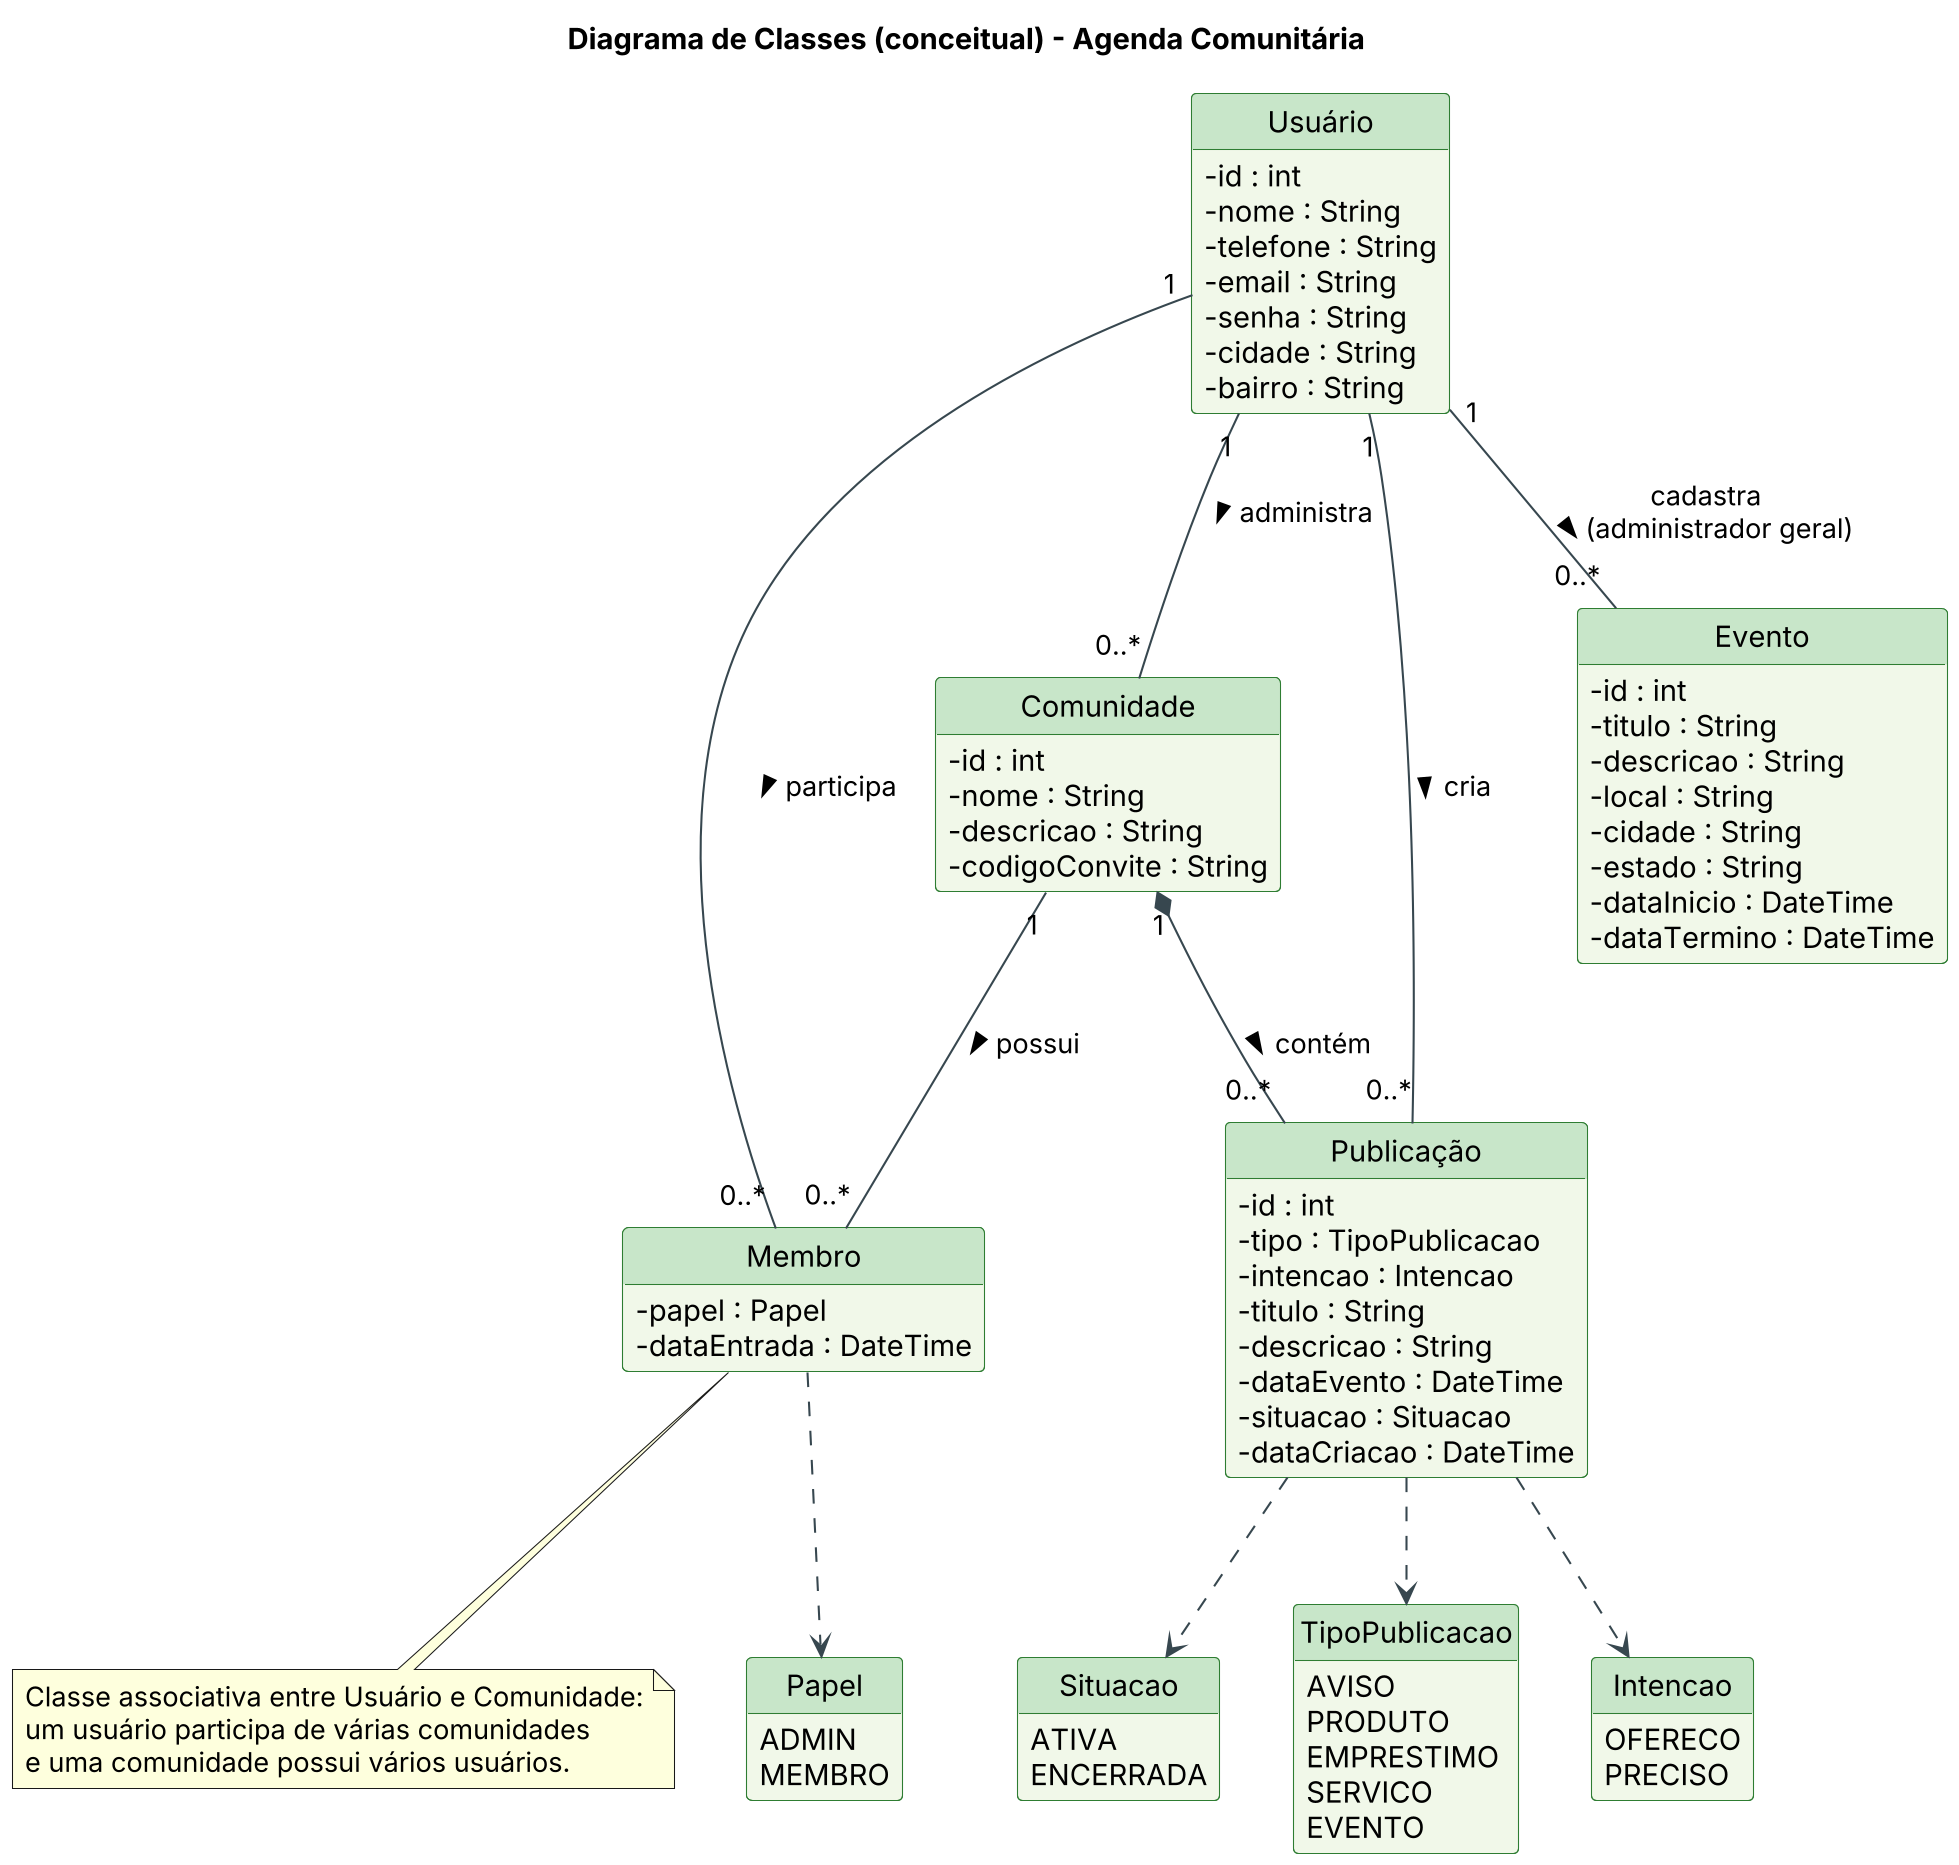

The diagram above was rendered by PlantUML. Its source (embedded in the PNG):
@startuml 02-classes
skinparam dpi 200
skinparam defaultFontName Arial
skinparam shadowing false
skinparam classAttributeIconSize 0
skinparam class {
  BackgroundColor #F1F8E9
  BorderColor #2E7D32
  ArrowColor #37474F
  HeaderBackgroundColor #C8E6C9
}
hide circle
hide methods

title Diagrama de Classes (conceitual) - Agenda Comunitária

class "Usuário" as Usuario {
  - id : int
  - nome : String
  - telefone : String
  - email : String
  - senha : String
  - cidade : String
  - bairro : String
}

class "Comunidade" as Comunidade {
  - id : int
  - nome : String
  - descricao : String
  - codigoConvite : String
}

class "Membro" as Membro {
  - papel : Papel
  - dataEntrada : DateTime
}

enum "Papel" as Papel {
  ADMIN
  MEMBRO
}

class "Publicação" as Publicacao {
  - id : int
  - tipo : TipoPublicacao
  - intencao : Intencao
  - titulo : String
  - descricao : String
  - dataEvento : DateTime
  - situacao : Situacao
  - dataCriacao : DateTime
}

enum "TipoPublicacao" as TipoPublicacao {
  AVISO
  PRODUTO
  EMPRESTIMO
  SERVICO
  EVENTO
}

enum "Intencao" as Intencao {
  OFERECO
  PRECISO
}

enum "Situacao" as Situacao {
  ATIVA
  ENCERRADA
}

class "Evento" as Evento {
  - id : int
  - titulo : String
  - descricao : String
  - local : String
  - cidade : String
  - estado : String
  - dataInicio : DateTime
  - dataTermino : DateTime
}

Usuario "1" -- "0..*" Membro : participa >
Comunidade "1" -- "0..*" Membro : possui >
Membro ..> Papel

Comunidade "1" *-- "0..*" Publicacao : contém >
Usuario "1" -- "0..*" Publicacao : cria >
Publicacao ..> TipoPublicacao
Publicacao ..> Intencao
Publicacao ..> Situacao

Usuario "1" -- "0..*" Comunidade : administra >

Usuario "1" -- "0..*" Evento : cadastra\n(administrador geral) >

note bottom of Membro
  Classe associativa entre Usuário e Comunidade:
  um usuário participa de várias comunidades
  e uma comunidade possui vários usuários.
end note
@enduml